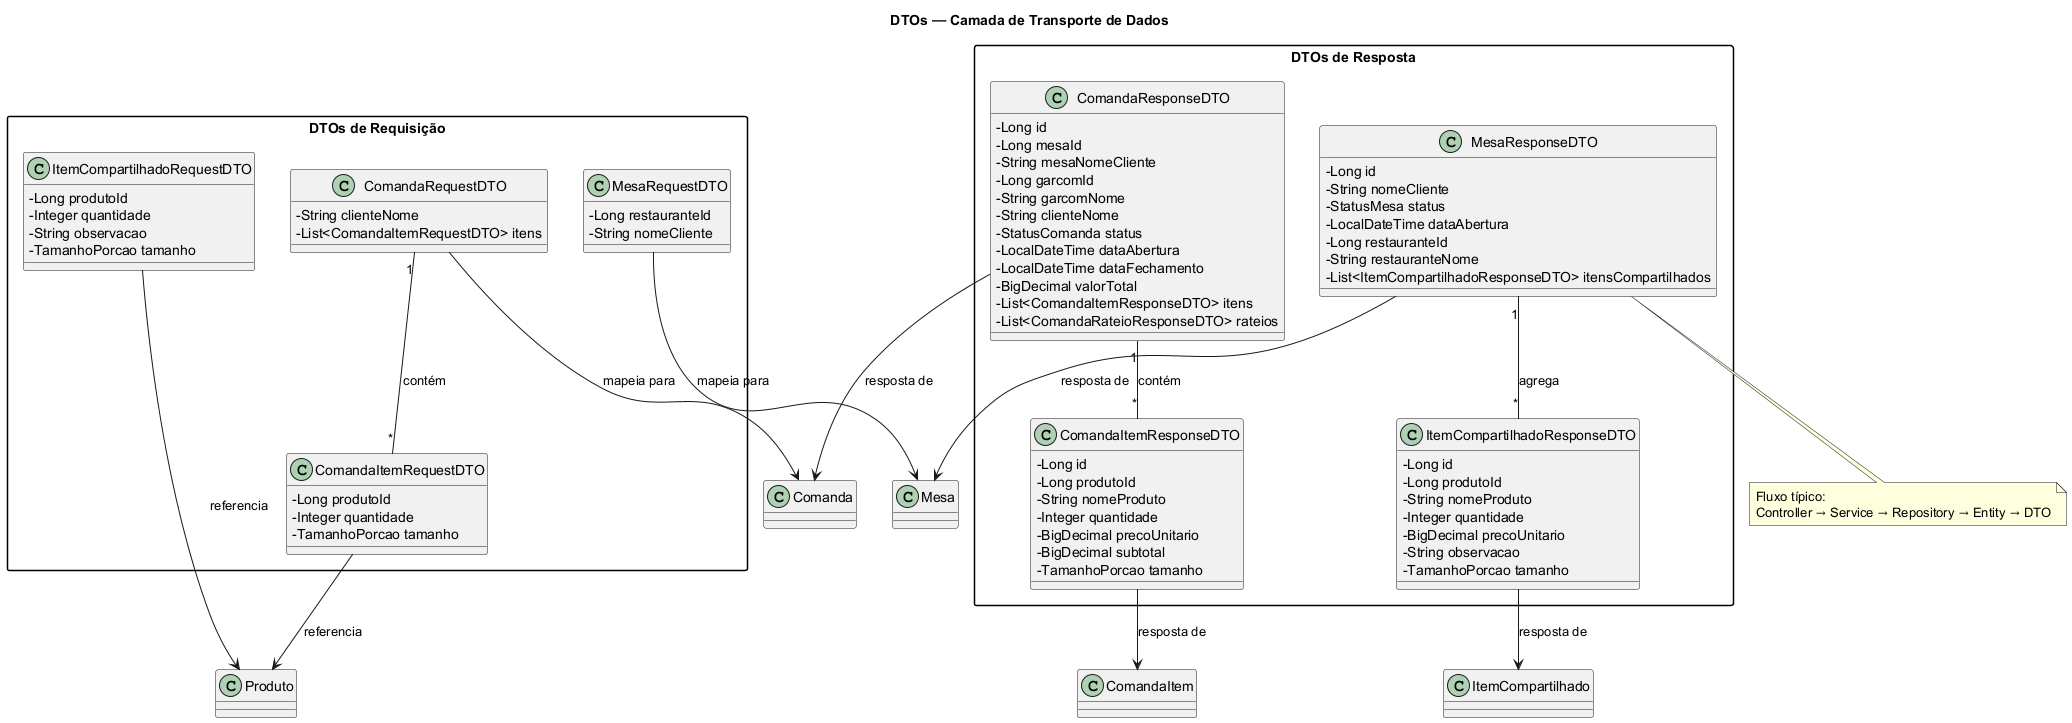

The diagram above was rendered by PlantUML. Its source (embedded in the PNG):
@startuml
skinparam classAttributeIconSize 0
skinparam packageStyle rectangle

title DTOs — Camada de Transporte de Dados

package "DTOs de Requisição" as REQ {

  class MesaRequestDTO {
    - Long restauranteId
    - String nomeCliente
  }

  class ComandaRequestDTO {
    - String clienteNome
    - List<ComandaItemRequestDTO> itens
  }

  class ComandaItemRequestDTO {
    - Long produtoId
    - Integer quantidade
    - TamanhoPorcao tamanho
  }

  class ItemCompartilhadoRequestDTO {
    - Long produtoId
    - Integer quantidade
    - String observacao
    - TamanhoPorcao tamanho
  }
}

package "DTOs de Resposta" as RES {

  class MesaResponseDTO {
    - Long id
    - String nomeCliente
    - StatusMesa status
    - LocalDateTime dataAbertura
    - Long restauranteId
    - String restauranteNome
    - List<ItemCompartilhadoResponseDTO> itensCompartilhados
  }

  class ComandaResponseDTO {
    - Long id
    - Long mesaId
    - String mesaNomeCliente
    - Long garcomId
    - String garcomNome
    - String clienteNome
    - StatusComanda status
    - LocalDateTime dataAbertura
    - LocalDateTime dataFechamento
    - BigDecimal valorTotal
    - List<ComandaItemResponseDTO> itens
    - List<ComandaRateioResponseDTO> rateios
  }

  class ComandaItemResponseDTO {
    - Long id
    - Long produtoId
    - String nomeProduto
    - Integer quantidade
    - BigDecimal precoUnitario
    - BigDecimal subtotal
    - TamanhoPorcao tamanho
  }

  class ItemCompartilhadoResponseDTO {
    - Long id
    - Long produtoId
    - String nomeProduto
    - Integer quantidade
    - BigDecimal precoUnitario
    - String observacao
    - TamanhoPorcao tamanho
  }
}

' ========== Composição entre DTOs ==========

ComandaRequestDTO "1" -- "*" ComandaItemRequestDTO : contém
ComandaResponseDTO "1" -- "*" ComandaItemResponseDTO : contém
MesaResponseDTO "1" -- "*" ItemCompartilhadoResponseDTO : agrega

' ========== Mapeamento para Entidades ==========

MesaRequestDTO --> Mesa : "mapeia para"
MesaResponseDTO --> Mesa : "resposta de"
ComandaRequestDTO --> Comanda : "mapeia para"
ComandaResponseDTO --> Comanda : "resposta de"
ComandaItemRequestDTO --> Produto : "referencia"
ComandaItemResponseDTO --> ComandaItem : "resposta de"
ItemCompartilhadoRequestDTO --> Produto : "referencia"
ItemCompartilhadoResponseDTO --> ItemCompartilhado : "resposta de"

note bottom of MesaResponseDTO
  Fluxo típico:
  Controller → Service → Repository → Entity → DTO
end note

@enduml